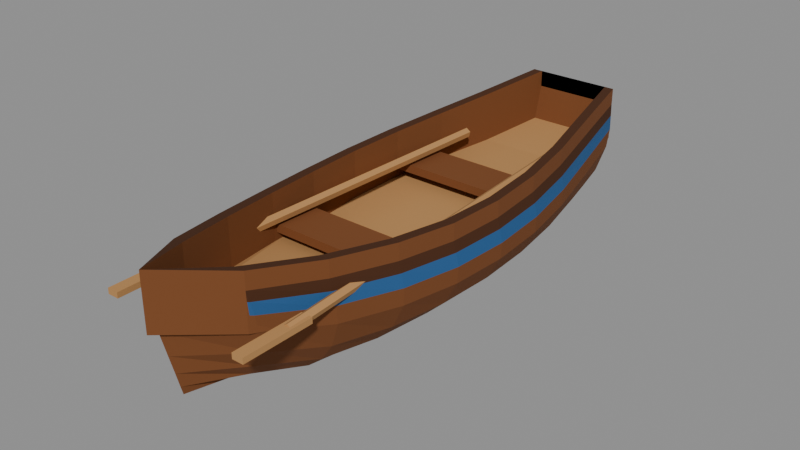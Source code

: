 # Source: Rowboat.blend  (saved by Blender 4.0.36; exported with 4.5.12 LTS)
import bpy
from mathutils import Matrix  # noqa: F401  (used for matrix-valued properties, if any)

bpy.ops.wm.read_factory_settings(use_empty=True)
scene = bpy.context.scene
scene.name = 'Scene'

# ---- materials (node trees are filled in below, after node groups)
mat_wooddark = bpy.data.materials.new('WoodDark')
mat_wooddark.use_transparent_shadow = False
mat_wooddark.diffuse_color = (0.06848, 0.02519, 0.01033, 1.0)
mat_paintblue = bpy.data.materials.new('PaintBlue')
mat_paintblue.use_transparent_shadow = False
mat_paintblue.diffuse_color = (0.02519, 0.1022, 0.2623, 1.0)
mat_wood = bpy.data.materials.new('Wood')
mat_wood.use_transparent_shadow = False
mat_wood.diffuse_color = (0.1946, 0.06848, 0.02315, 1.0)
mat_woodlight = bpy.data.materials.new('WoodLight')
mat_woodlight.use_transparent_shadow = False
mat_woodlight.diffuse_color = (0.4851, 0.2542, 0.09531, 1.0)

# ---- material node trees
mat_wooddark.use_nodes = True; mat_wooddark.node_tree.nodes.clear()
_N = mat_wooddark.node_tree.nodes; _L = mat_wooddark.node_tree.links
n0 = _N.new('ShaderNodeBsdfPrincipled'); n0.name = 'Principled BSDF'; n0.location = (10, 300)
n0.inputs[0].default_value = (0.06848, 0.02519, 0.01033, 1.0)
n0.inputs[2].default_value = 0.85
n0.inputs[3].default_value = 1.45
n0.inputs[13].default_value = 0.25
n1 = _N.new('ShaderNodeOutputMaterial'); n1.name = 'Material Output'; n1.location = (300, 300)
_L.new(n0.outputs[0], n1.inputs[0])
n1.is_active_output = True
mat_paintblue.use_nodes = True; mat_paintblue.node_tree.nodes.clear()
_N = mat_paintblue.node_tree.nodes; _L = mat_paintblue.node_tree.links
n0 = _N.new('ShaderNodeBsdfPrincipled'); n0.name = 'Principled BSDF'; n0.location = (10, 300)
n0.inputs[0].default_value = (0.02519, 0.1022, 0.2623, 1.0)
n0.inputs[2].default_value = 0.75
n0.inputs[3].default_value = 1.45
n0.inputs[13].default_value = 0.25
n1 = _N.new('ShaderNodeOutputMaterial'); n1.name = 'Material Output'; n1.location = (300, 300)
_L.new(n0.outputs[0], n1.inputs[0])
n1.is_active_output = True
mat_wood.use_nodes = True; mat_wood.node_tree.nodes.clear()
_N = mat_wood.node_tree.nodes; _L = mat_wood.node_tree.links
n0 = _N.new('ShaderNodeBsdfPrincipled'); n0.name = 'Principled BSDF'; n0.location = (10, 300)
n0.inputs[0].default_value = (0.1946, 0.06848, 0.02315, 1.0)
n0.inputs[2].default_value = 0.85
n0.inputs[3].default_value = 1.45
n0.inputs[13].default_value = 0.25
n1 = _N.new('ShaderNodeOutputMaterial'); n1.name = 'Material Output'; n1.location = (300, 300)
_L.new(n0.outputs[0], n1.inputs[0])
n1.is_active_output = True
mat_woodlight.use_nodes = True; mat_woodlight.node_tree.nodes.clear()
_N = mat_woodlight.node_tree.nodes; _L = mat_woodlight.node_tree.links
n0 = _N.new('ShaderNodeBsdfPrincipled'); n0.name = 'Principled BSDF'; n0.location = (10, 300)
n0.inputs[0].default_value = (0.4851, 0.2542, 0.09531, 1.0)
n0.inputs[2].default_value = 0.88
n0.inputs[3].default_value = 1.45
n0.inputs[13].default_value = 0.25
n1 = _N.new('ShaderNodeOutputMaterial'); n1.name = 'Material Output'; n1.location = (300, 300)
_L.new(n0.outputs[0], n1.inputs[0])
n1.is_active_output = True

# ---- meshes
me_boat = bpy.data.meshes.new('Boat')
me_boat.from_pydata([(-0.3453, 2.052, 0.5875), (-0.3557, 2.037, 0.5049), (-0.3681, 2.019, 0.4059), (-0.3637, 1.994, 0.2738), (-0.3098, 1.958, 0.07863), (-0.2327, 1.932, -0.06385), (-0.1355, 1.912, -0.1747), (0.0, 1.9, -0.238), (0.1355, 1.912, -0.1747), (0.2327, 1.932, -0.06385), (0.3098, 1.958, 0.07863), (0.3637, 1.994, 0.2738), (0.3681, 2.019, 0.4059), (0.3557, 2.037, 0.5049), (0.3453, 2.052, 0.5875), (-0.4521, 1.503, 0.5332), (-0.4657, 1.501, 0.4536), (-0.482, 1.498, 0.3581), (-0.4762, 1.493, 0.2308), (-0.4057, 1.488, 0.0427), (-0.3047, 1.483, -0.09463), (-0.1774, 1.48, -0.2014), (0.0, 1.478, -0.2625), (0.1774, 1.48, -0.2014), (0.3047, 1.483, -0.09463), (0.4057, 1.488, 0.0427), (0.4762, 1.493, 0.2308), (0.482, 1.498, 0.3581), (0.4657, 1.501, 0.4536), (0.4521, 1.503, 0.5332), (-0.5431, 1.056, 0.4924), (-0.5594, 1.056, 0.4152), (-0.579, 1.056, 0.3225), (-0.572, 1.056, 0.1989), (-0.4873, 1.056, 0.01628), (-0.366, 1.056, -0.117), (-0.2131, 1.056, -0.2207), (0.0, 1.056, -0.28), (0.2131, 1.056, -0.2207), (0.366, 1.056, -0.117), (0.4873, 1.056, 0.01628), (0.572, 1.056, 0.1989), (0.579, 1.056, 0.3225), (0.5594, 1.056, 0.4152), (0.5431, 1.056, 0.4924), (-0.6046, 0.6333, 0.4653), (-0.6229, 0.6333, 0.3907), (-0.6447, 0.6333, 0.3013), (-0.6369, 0.6333, 0.1821), (-0.5426, 0.6333, 0.00586), (-0.4075, 0.6333, -0.1228), (-0.2373, 0.6333, -0.2228), (0.0, 0.6333, -0.28), (0.2373, 0.6333, -0.2228), (0.4075, 0.6333, -0.1228), (0.5426, 0.6333, 0.00586), (0.6369, 0.6333, 0.1821), (0.6447, 0.6333, 0.3013), (0.6229, 0.6333, 0.3907), (0.6046, 0.6333, 0.4653), (-0.6277, 0.2111, 0.4517), (-0.6466, 0.2111, 0.3785), (-0.6693, 0.2111, 0.2907), (-0.6612, 0.2111, 0.1737), (-0.5632, 0.2111, 0.0006511), (-0.423, 0.2111, -0.1256), (-0.2463, 0.2111, -0.2239), (0.0, 0.2111, -0.28), (0.2463, 0.2111, -0.2239), (0.423, 0.2111, -0.1256), (0.5632, 0.2111, 0.0006511), (0.6612, 0.2111, 0.1737), (0.6693, 0.2111, 0.2907), (0.6466, 0.2111, 0.3785), (0.6277, 0.2111, 0.4517), (-0.6078, -0.2111, 0.4531), (-0.6261, -0.2111, 0.3798), (-0.6481, -0.2111, 0.2918), (-0.6402, -0.2111, 0.1745), (-0.5454, -0.2111, 0.001184), (-0.4096, -0.2111, -0.1253), (-0.2385, -0.2111, -0.2238), (0.0, -0.2111, -0.28), (0.2385, -0.2111, -0.2238), (0.4096, -0.2111, -0.1253), (0.5454, -0.2111, 0.001184), (0.6402, -0.2111, 0.1745), (0.6481, -0.2111, 0.2918), (0.6261, -0.2111, 0.3798), (0.6078, -0.2111, 0.4531), (-0.5438, -0.6418, 0.4778), (-0.5602, -0.6404, 0.402), (-0.5798, -0.6387, 0.3111), (-0.5728, -0.6364, 0.1898), (-0.488, -0.6331, 0.01065), (-0.3665, -0.6307, -0.1201), (-0.2134, -0.6288, -0.2219), (0.0, -0.6277, -0.28), (0.2134, -0.6288, -0.2219), (0.3665, -0.6307, -0.1201), (0.488, -0.6331, 0.01065), (0.5728, -0.6364, 0.1898), (0.5798, -0.6387, 0.3111), (0.5602, -0.6404, 0.402), (0.5438, -0.6418, 0.4778), (-0.4354, -1.103, 0.5272), (-0.4485, -1.095, 0.4491), (-0.4642, -1.086, 0.3554), (-0.4586, -1.073, 0.2304), (-0.3907, -1.054, 0.04576), (-0.2934, -1.041, -0.08903), (-0.1709, -1.03, -0.1939), (0.0, -1.024, -0.2538), (0.1709, -1.03, -0.1939), (0.2934, -1.041, -0.08903), (0.3907, -1.054, 0.04576), (0.4586, -1.073, 0.2304), (0.4642, -1.086, 0.3554), (0.4485, -1.095, 0.4491), (0.4354, -1.103, 0.5272), (-0.2778, -1.57, 0.6012), (-0.2862, -1.555, 0.5286), (-0.2962, -1.536, 0.4415), (-0.2926, -1.512, 0.3254), (-0.2493, -1.475, 0.1537), (-0.1872, -1.449, 0.02845), (-0.109, -1.428, -0.069), (0.0, -1.416, -0.1247), (0.109, -1.428, -0.069), (0.1872, -1.449, 0.02845), (0.2493, -1.475, 0.1537), (0.2926, -1.512, 0.3254), (0.2962, -1.536, 0.4415), (0.2862, -1.555, 0.5286), (0.2778, -1.57, 0.6012), (-2.81e-12, -2.014, 0.7), (-2.894e-12, -1.995, 0.6258), (-2.996e-12, -1.972, 0.5368), (-2.96e-12, -1.942, 0.418), (-2.521e-12, -1.897, 0.2426), (-1.893e-12, -1.864, 0.1145), (-1.103e-12, -1.839, 0.01492), (0.0, -1.824, -0.042), (0.3453, 2.052, 0.34), (0.4521, 1.503, 0.2857), (0.5431, 1.056, 0.2449), (0.6046, 0.6333, 0.2178), (0.6277, 0.2111, 0.2042), (0.6078, -0.2111, 0.2056), (0.5438, -0.6418, 0.2303), (0.4354, -1.103, 0.2797), (0.2778, -1.57, 0.3537), (-2.81e-12, -2.014, 0.4525), (-0.2778, -1.57, 0.3537), (-0.4354, -1.103, 0.2797), (-0.5438, -0.6418, 0.2303), (-0.6078, -0.2111, 0.2056), (-0.6277, 0.2111, 0.2042), (-0.6046, 0.6333, 0.2178), (-0.5431, 1.056, 0.2449), (-0.4521, 1.503, 0.2857), (-0.3453, 2.052, 0.34), (-0.3453, 2.052, 0.7075), (-0.2753, 2.052, 0.7075), (-0.4521, 1.503, 0.2657), (-0.4521, 1.503, 0.6532), (-0.3821, 1.503, 0.6532), (-0.3821, 1.503, 0.2657), (-0.5431, 1.056, 0.2249), (-0.5431, 1.056, 0.6124), (-0.4731, 1.056, 0.6124), (-0.4731, 1.056, 0.2249), (-0.6046, 0.6333, 0.1978), (-0.6046, 0.6333, 0.5853), (-0.5346, 0.6333, 0.5853), (-0.5346, 0.6333, 0.1978), (-0.6277, 0.2111, 0.1842), (-0.6277, 0.2111, 0.5717), (-0.5577, 0.2111, 0.5717), (-0.5577, 0.2111, 0.1842), (-0.6078, -0.2111, 0.1856), (-0.6078, -0.2111, 0.5731), (-0.5378, -0.2111, 0.5731), (-0.5378, -0.2111, 0.1856), (-0.5438, -0.6418, 0.2103), (-0.5438, -0.6418, 0.5978), (-0.4738, -0.6418, 0.5978), (-0.4738, -0.6418, 0.2103), (-0.4354, -1.103, 0.2597), (-0.4354, -1.103, 0.6472), (-0.3654, -1.103, 0.6472), (-0.3654, -1.103, 0.2597), (-0.2778, -1.57, 0.3337), (-0.2778, -1.57, 0.7212), (-0.2078, -1.57, 0.7212), (-0.2078, -1.57, 0.3337), (-2.81e-12, -2.014, 0.4325), (-2.81e-12, -2.014, 0.82), (0.2778, -1.57, 0.3337), (0.2778, -1.57, 0.7212), (0.2078, -1.57, 0.7212), (0.2078, -1.57, 0.3337), (0.4354, -1.103, 0.2597), (0.4354, -1.103, 0.6472), (0.3654, -1.103, 0.6472), (0.3654, -1.103, 0.2597), (0.5438, -0.6418, 0.2103), (0.5438, -0.6418, 0.5978), (0.4738, -0.6418, 0.5978), (0.4738, -0.6418, 0.2103), (0.6078, -0.2111, 0.1856), (0.6078, -0.2111, 0.5731), (0.5378, -0.2111, 0.5731), (0.5378, -0.2111, 0.1856), (0.6277, 0.2111, 0.1842), (0.6277, 0.2111, 0.5717), (0.5577, 0.2111, 0.5717), (0.5577, 0.2111, 0.1842), (0.6046, 0.6333, 0.1978), (0.6046, 0.6333, 0.5853), (0.5346, 0.6333, 0.5853), (0.5346, 0.6333, 0.1978), (0.5431, 1.056, 0.2249), (0.5431, 1.056, 0.6124), (0.4731, 1.056, 0.6124), (0.4731, 1.056, 0.2249), (0.4521, 1.503, 0.2657), (0.4521, 1.503, 0.6532), (0.3821, 1.503, 0.6532), (0.3821, 1.503, 0.2657), (0.3453, 2.052, 0.32), (0.3453, 2.052, 0.7075), (0.2753, 2.052, 0.7075), (0.2753, 2.052, 0.32), (-0.3453, 2.052, 0.32), (-0.2753, 2.052, 0.32), (-0.5392, 0.6, 0.322), (-0.5392, 0.6, 0.382), (-0.5392, 0.92, 0.322), (-0.5392, 0.92, 0.382), (0.5392, 0.6, 0.322), (0.5392, 0.6, 0.382), (0.5392, 0.92, 0.322), (0.5392, 0.92, 0.382), (-0.5265, -0.6168, 0.3144), (-0.5265, -0.6168, 0.3744), (-0.5265, -0.2968, 0.3144), (-0.5265, -0.2968, 0.3744), (0.5265, -0.6168, 0.3144), (0.5265, -0.6168, 0.3744), (0.5265, -0.2968, 0.3144), (0.5265, -0.2968, 0.3744), (0.46, -1.85, 0.44), (0.46, -1.85, 0.4), (0.352, 1.2, 0.4849), (0.502, -1.5, 0.4549), (0.3838, 1.202, 0.459), (0.5338, -1.498, 0.429), (0.3689, 1.201, 0.4206), (0.5189, -1.499, 0.3906), (0.3279, 1.199, 0.4229), (0.4779, -1.501, 0.3929), (0.3174, 1.198, 0.4626), (0.4674, -1.502, 0.4326), (0.46, -1.35, 0.4), (0.46, -1.35, 0.44), (0.54, -1.85, 0.4), (0.54, -1.85, 0.44), (0.54, -1.35, 0.4), (0.54, -1.35, 0.44), (-0.54, -1.85, 0.4), (-0.54, -1.85, 0.44), (-0.352, 1.2, 0.4849), (-0.502, -1.5, 0.4549), (-0.3174, 1.198, 0.4626), (-0.4674, -1.502, 0.4326), (-0.3279, 1.199, 0.4229), (-0.4779, -1.501, 0.3929), (-0.3689, 1.201, 0.4206), (-0.5189, -1.499, 0.3906), (-0.3838, 1.202, 0.459), (-0.5338, -1.498, 0.429), (-0.54, -1.35, 0.4), (-0.54, -1.35, 0.44), (-0.46, -1.85, 0.4), (-0.46, -1.85, 0.44), (-0.46, -1.35, 0.4), (-0.46, -1.35, 0.44)], [], [(0, 1, 16, 15), (1, 2, 17, 16), (2, 3, 18, 17), (3, 4, 19, 18), (4, 5, 20, 19), (5, 6, 21, 20), (6, 7, 22, 21), (7, 8, 23, 22), (8, 9, 24, 23), (9, 10, 25, 24), (10, 11, 26, 25), (11, 12, 27, 26), (12, 13, 28, 27), (13, 14, 29, 28), (15, 16, 31, 30), (16, 17, 32, 31), (17, 18, 33, 32), (18, 19, 34, 33), (19, 20, 35, 34), (20, 21, 36, 35), (21, 22, 37, 36), (22, 23, 38, 37), (23, 24, 39, 38), (24, 25, 40, 39), (25, 26, 41, 40), (26, 27, 42, 41), (27, 28, 43, 42), (28, 29, 44, 43), (30, 31, 46, 45), (31, 32, 47, 46), (32, 33, 48, 47), (33, 34, 49, 48), (34, 35, 50, 49), (35, 36, 51, 50), (36, 37, 52, 51), (37, 38, 53, 52), (38, 39, 54, 53), (39, 40, 55, 54), (40, 41, 56, 55), (41, 42, 57, 56), (42, 43, 58, 57), (43, 44, 59, 58), (45, 46, 61, 60), (46, 47, 62, 61), (47, 48, 63, 62), (48, 49, 64, 63), (49, 50, 65, 64), (50, 51, 66, 65), (51, 52, 67, 66), (52, 53, 68, 67), (53, 54, 69, 68), (54, 55, 70, 69), (55, 56, 71, 70), (56, 57, 72, 71), (57, 58, 73, 72), (58, 59, 74, 73), (60, 61, 76, 75), (61, 62, 77, 76), (62, 63, 78, 77), (63, 64, 79, 78), (64, 65, 80, 79), (65, 66, 81, 80), (66, 67, 82, 81), (67, 68, 83, 82), (68, 69, 84, 83), (69, 70, 85, 84), (70, 71, 86, 85), (71, 72, 87, 86), (72, 73, 88, 87), (73, 74, 89, 88), (75, 76, 91, 90), (76, 77, 92, 91), (77, 78, 93, 92), (78, 79, 94, 93), (79, 80, 95, 94), (80, 81, 96, 95), (81, 82, 97, 96), (82, 83, 98, 97), (83, 84, 99, 98), (84, 85, 100, 99), (85, 86, 101, 100), (86, 87, 102, 101), (87, 88, 103, 102), (88, 89, 104, 103), (90, 91, 106, 105), (91, 92, 107, 106), (92, 93, 108, 107), (93, 94, 109, 108), (94, 95, 110, 109), (95, 96, 111, 110), (96, 97, 112, 111), (97, 98, 113, 112), (98, 99, 114, 113), (99, 100, 115, 114), (100, 101, 116, 115), (101, 102, 117, 116), (102, 103, 118, 117), (103, 104, 119, 118), (105, 106, 121, 120), (106, 107, 122, 121), (107, 108, 123, 122), (108, 109, 124, 123), (109, 110, 125, 124), (110, 111, 126, 125), (111, 112, 127, 126), (112, 113, 128, 127), (113, 114, 129, 128), (114, 115, 130, 129), (115, 116, 131, 130), (116, 117, 132, 131), (117, 118, 133, 132), (118, 119, 134, 133), (120, 121, 136, 135), (121, 122, 137, 136), (122, 123, 138, 137), (123, 124, 139, 138), (124, 125, 140, 139), (125, 126, 141, 140), (126, 127, 142, 141), (127, 128, 141, 142), (128, 129, 140, 141), (129, 130, 139, 140), (130, 131, 138, 139), (131, 132, 137, 138), (132, 133, 136, 137), (133, 134, 135, 136), (14, 13, 12, 11, 10, 9, 8, 7, 6, 5, 4, 3, 2, 1, 0), (143, 144, 145, 146, 147, 148, 149, 150, 151, 152, 153, 154, 155, 156, 157, 158, 159, 160, 161), (234, 162, 165, 164), (162, 163, 166, 165), (163, 235, 167, 166), (235, 234, 164, 167), (164, 165, 169, 168), (165, 166, 170, 169), (166, 167, 171, 170), (167, 164, 168, 171), (168, 169, 173, 172), (169, 170, 174, 173), (170, 171, 175, 174), (171, 168, 172, 175), (172, 173, 177, 176), (173, 174, 178, 177), (174, 175, 179, 178), (175, 172, 176, 179), (176, 177, 181, 180), (177, 178, 182, 181), (178, 179, 183, 182), (179, 176, 180, 183), (180, 181, 185, 184), (181, 182, 186, 185), (182, 183, 187, 186), (183, 180, 184, 187), (184, 185, 189, 188), (185, 186, 190, 189), (186, 187, 191, 190), (187, 184, 188, 191), (188, 189, 193, 192), (189, 190, 194, 193), (190, 191, 195, 194), (191, 188, 192, 195), (192, 193, 197, 196), (193, 194, 197), (194, 195, 196, 197), (195, 192, 196), (196, 197, 199, 198), (197, 200, 199), (197, 196, 201, 200), (196, 198, 201), (198, 199, 203, 202), (199, 200, 204, 203), (200, 201, 205, 204), (201, 198, 202, 205), (202, 203, 207, 206), (203, 204, 208, 207), (204, 205, 209, 208), (205, 202, 206, 209), (206, 207, 211, 210), (207, 208, 212, 211), (208, 209, 213, 212), (209, 206, 210, 213), (210, 211, 215, 214), (211, 212, 216, 215), (212, 213, 217, 216), (213, 210, 214, 217), (214, 215, 219, 218), (215, 216, 220, 219), (216, 217, 221, 220), (217, 214, 218, 221), (218, 219, 223, 222), (219, 220, 224, 223), (220, 221, 225, 224), (221, 218, 222, 225), (222, 223, 227, 226), (223, 224, 228, 227), (224, 225, 229, 228), (225, 222, 226, 229), (226, 227, 231, 230), (227, 228, 232, 231), (228, 229, 233, 232), (229, 226, 230, 233), (230, 231, 162, 234), (231, 232, 163, 162), (232, 233, 235, 163), (233, 230, 234, 235), (236, 237, 239, 238), (238, 239, 243, 242), (242, 243, 241, 240), (240, 241, 237, 236), (238, 242, 240, 236), (243, 239, 237, 241), (244, 245, 247, 246), (246, 247, 251, 250), (250, 251, 249, 248), (248, 249, 245, 244), (246, 250, 248, 244), (251, 247, 245, 249), (266, 267, 252, 253), (254, 255, 257, 256), (272, 273, 275, 274), (268, 269, 267, 266), (256, 257, 259, 258), (269, 265, 252, 267), (264, 265, 269, 268), (258, 259, 261, 260), (257, 255, 263, 261, 259), (253, 252, 265, 264), (260, 261, 263, 262), (284, 285, 271, 270), (264, 268, 266, 253), (262, 263, 255, 254), (254, 256, 258, 260, 262), (282, 286, 284, 270), (274, 275, 277, 276), (282, 283, 287, 286), (287, 283, 271, 285), (276, 277, 279, 278), (270, 271, 283, 282), (272, 274, 276, 278, 280), (278, 279, 281, 280), (286, 287, 285, 284), (280, 281, 273, 272), (275, 273, 281, 279, 277)])
me_boat.polygons.foreach_set('material_index', [0, 1, 2, 2, 2, 2, 2, 2, 2, 2, 2, 2, 1, 0, 0, 1, 2, 2, 2, 2, 2, 2, 2, 2, 2, 2, 1, 0, 0, 1, 2, 2, 2, 2, 2, 2, 2, 2, 2, 2, 1, 0, 0, 1, 2, 2, 2, 2, 2, 2, 2, 2, 2, 2, 1, 0, 0, 1, 2, 2, 2, 2, 2, 2, 2, 2, 2, 2, 1, 0, 0, 1, 2, 2, 2, 2, 2, 2, 2, 2, 2, 2, 1, 0, 0, 1, 2, 2, 2, 2, 2, 2, 2, 2, 2, 2, 1, 0, 0, 1, 2, 2, 2, 2, 2, 2, 2, 2, 2, 2, 1, 0, 0, 1, 2, 2, 2, 2, 2, 2, 2, 2, 2, 2, 1, 0, 2, 3, 2, 0, 2, 2, 2, 0, 2, 2, 2, 0, 2, 2, 2, 0, 2, 2, 2, 0, 2, 2, 2, 0, 2, 2, 2, 0, 2, 2, 2, 0, 2, 2, 2, 0, 2, 2, 2, 0, 2, 2, 2, 0, 2, 2, 2, 0, 2, 2, 2, 0, 2, 2, 2, 0, 2, 2, 2, 0, 2, 2, 2, 0, 2, 2, 2, 0, 2, 2, 2, 0, 2, 2, 2, 0, 2, 2, 2, 2, 2, 2, 2, 2, 2, 2, 2, 2, 2, 2, 3, 3, 3, 3, 3, 3, 3, 3, 3, 3, 3, 3, 3, 3, 3, 3, 3, 3, 3, 3, 3, 3, 3, 3, 3, 3])
me_boat.materials.append(mat_wooddark)
me_boat.materials.append(mat_paintblue)
me_boat.materials.append(mat_wood)
me_boat.materials.append(mat_woodlight)
me_boat.update()

# ---- objects
ob_rowboat = bpy.data.objects.new('Rowboat', None)
ob_boat = bpy.data.objects.new('Boat', me_boat)

# ---- transforms, parenting, visibility, modifiers, constraints
ob_rowboat.location = (0.0, 0.0, 0.0)
ob_rowboat.empty_display_size = 0.5
ob_boat.parent = ob_rowboat
ob_boat.location = (0.0, 0.0, 0.0)

# ---- collection membership
scene.collection.objects.link(ob_rowboat)
scene.collection.objects.link(ob_boat)

# ---- scene / render settings (as saved in the file)
scene.frame_start = 1; scene.frame_end = 250; scene.frame_set(1)
scene.render.engine = 'BLENDER_EEVEE_NEXT'
scene.cycles.sampling_pattern = 'TABULATED_SOBOL'
bpy.context.view_layer.update()

# ---- added for rendering (the .blend has no active camera and no usable light): camera, sun + grey world if the file has none
cam_auto = bpy.data.cameras.new('AutoCamera')
cam_auto.lens = 50.0
cam_auto.sensor_width = 36.0
cam_auto.clip_end = 1000.0
ob_auto_camera = bpy.data.objects.new('AutoCamera', cam_auto)
scene.collection.objects.link(ob_auto_camera)
ob_auto_camera.location = (4.08925, -4.8881, 3.5414)
ob_auto_camera.rotation_euler = (1.09748, -7.21219e-08, 0.694738)
scene.camera = ob_auto_camera
light_auto_sun = bpy.data.lights.new('AutoSun', 'SUN')
light_auto_sun.energy = 3.0
light_auto_sun.angle = 0.0523599
ob_auto_sun = bpy.data.objects.new('AutoSun', light_auto_sun)
scene.collection.objects.link(ob_auto_sun)
ob_auto_sun.rotation_euler = (0.872665, 0.174533, 0.523599)
if scene.world is None:
    world_auto = bpy.data.worlds.new('AutoWorld')
    world_auto.color = (0.3, 0.3, 0.3)
    scene.world = world_auto
bpy.context.view_layer.update()
